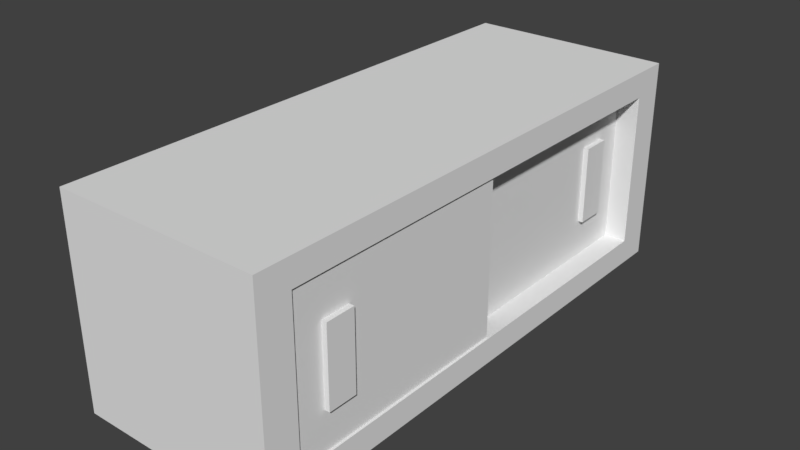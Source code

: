 # Source: Cabinet.blend  (saved by Blender 2.79.0; exported with 4.5.12 LTS)
import bpy
from mathutils import Matrix  # noqa: F401  (used for matrix-valued properties, if any)

bpy.ops.wm.read_factory_settings(use_empty=True)
scene = bpy.context.scene
scene.name = 'Scene'

# ---- collections
col_collection_1 = bpy.data.collections.new('Collection 1'); scene.collection.children.link(col_collection_1)

# ---- materials (node trees are filled in below, after node groups)
mat_metal = bpy.data.materials.new('Metal')
mat_metal.alpha_threshold = 0.0
mat_metal.use_transparent_shadow = False
mat_metal.roughness = 0.5
mat_cabinet = bpy.data.materials.new('Cabinet')
mat_cabinet.alpha_threshold = 0.0
mat_cabinet.use_transparent_shadow = False
mat_cabinet.roughness = 0.5

# ---- material node trees

# ---- world
world_world = bpy.data.worlds.new('World'); scene.world = world_world
world_world.color = (0.05088, 0.05088, 0.05088)
world_world.use_sun_shadow = False
world_world.sun_shadow_jitter_overblur = 0.0
world_world.cycles.sampling_method = 'MANUAL'

# ---- meshes
me_cube_002 = bpy.data.meshes.new('Cube.002')
me_cube_002.from_pydata([(-1.0, -1.216, -1.0), (-1.0, -1.216, 1.0), (-1.0, 0.9944, -1.0), (-1.0, 0.9944, 1.0), (1.0, -1.216, -1.0), (1.0, -1.216, 1.0), (1.0, 0.9944, -1.0), (1.0, 0.9944, 1.0), (1.0, 0.9944, -0.5), (1.0, -1.216, -0.5), (1.0, 0.9944, 0.5), (1.0, -1.216, 0.5), (1.0, 0.4419, 0.5), (1.0, 0.4419, -0.5), (1.0, 0.7182, 0.5), (1.0, 0.7182, -0.5), (1.825, 0.7182, 0.5), (1.825, 0.4419, 0.5), (1.825, 0.7182, -0.5), (1.825, 0.4419, -0.5), (1.0, 0.4419, -1.0), (1.0, 0.7182, -1.0), (1.0, 0.4419, 1.0), (1.0, 0.7182, 1.0)], [], [(1, 0, 4, 5), (12, 14, 23, 22), (1, 5, 7, 3), (13, 15, 18, 19), (0, 2, 6, 4), (15, 13, 20, 21), (14, 12, 17, 16), (11, 9, 13, 12), (3, 7, 6, 2), (17, 12, 13, 19), (19, 18, 16, 17), (14, 15, 8, 10), (16, 18, 15, 14), (14, 10, 7, 23), (12, 22, 5, 11), (13, 9, 4, 20), (15, 21, 6, 8)])
me_cube_002.polygons.foreach_set('material_index', [1, 1, 1, 0, 1, 1, 0, 1, 1, 0, 0, 1, 0, 1, 1, 1, 1])
_uv = me_cube_002.uv_layers.new(name='UVMap')
_uv.uv.foreach_set('vector', [0.0001, 0.9999, 9.998e-05, 9.998e-05, 0.9999, 9.998e-05, 0.9999, 0.9999, 0.75, 0.6787, 0.8749, 0.6787, 0.8749, 0.9049, 0.75, 0.9049, 9.511e-05, 0.9049, 9.517e-05, 9.511e-05, 0.9999, 9.511e-05, 0.9999, 0.9049, 5.787e-05, 0.3349, 5.787e-05, 5.787e-05, 0.9999, 5.787e-05, 0.9999, 0.3349, 9.511e-05, 9.511e-05, 0.9999, 9.511e-05, 0.9999, 0.9049, 9.522e-05, 0.9049, 0.8749, 0.2263, 0.75, 0.2263, 0.75, 9.517e-05, 0.8749, 9.517e-05, 5.787e-05, 0.3349, 5.787e-05, 5.787e-05, 0.9999, 5.787e-05, 0.9999, 0.3349, 9.527e-05, 0.6787, 9.511e-05, 0.2263, 0.75, 0.2263, 0.75, 0.6787, 0.0001, 0.0001001, 0.9999, 9.998e-05, 0.9999, 0.9999, 9.998e-05, 0.9999, 0.8247, 0.9999, 9.08e-05, 0.9999, 9.08e-05, 9.08e-05, 0.8247, 9.083e-05, 5.261e-05, 5.255e-05, 0.2763, 5.255e-05, 0.2763, 0.9999, 5.255e-05, 0.9999, 0.8749, 0.6787, 0.8749, 0.2263, 0.9999, 0.2263, 0.9999, 0.6787, 9.083e-05, 0.9999, 9.08e-05, 9.08e-05, 0.8247, 9.08e-05, 0.8247, 0.9999, 0.8749, 0.6787, 0.9999, 0.6787, 0.9999, 0.9049, 0.8749, 0.9049, 0.75, 0.6787, 0.75, 0.9049, 9.527e-05, 0.9049, 9.527e-05, 0.6787, 0.75, 0.2263, 9.511e-05, 0.2263, 9.517e-05, 9.536e-05, 0.75, 9.517e-05, 0.8749, 0.2263, 0.8749, 9.517e-05, 0.9999, 9.511e-05, 0.9999, 0.2263])
me_cube_002.materials.append(mat_metal)
me_cube_002.materials.append(mat_cabinet)
me_cube_002.use_remesh_preserve_volume = False
me_cube_002.use_remesh_preserve_attributes = False
me_cube_002.use_mirror_vertex_groups = False
me_cube_002.update()
me_cube = bpy.data.meshes.new('Cube')
me_cube.from_pydata([(1.0, 1.0, -1.0), (1.0, -1.0, -1.0), (-1.0, -1.0, -1.0), (-1.0, 1.0, -1.0), (1.0, 1.0, 1.0), (1.0, -1.0, 1.0), (-1.0, -1.0, 1.0), (-1.0, 1.0, 1.0), (1.0, 1.0, 0.75), (1.0, -1.0, 0.75), (1.0, 1.0, -0.75), (1.0, -1.0, -0.75), (1.0, -0.875, -0.75), (1.0, 0.875, -0.75), (1.0, 0.875, 0.75), (1.0, -0.875, 0.75), (-0.6111, -0.125, 0.75), (-0.6111, -0.125, -0.75), (0.6078, -0.875, 0.75), (0.6078, -0.875, -0.75), (-0.6111, 0.875, -0.75), (-0.6111, 0.125, -0.75), (-0.6111, 0.875, 0.75), (-0.6111, 0.125, 0.75), (-0.6111, -0.875, -0.75), (-0.6111, -0.875, 0.75), (0.6078, 0.125, -0.75), (0.6078, 0.125, 0.75), (0.6078, -0.125, 0.75), (0.6078, -0.125, -0.75), (0.6078, 0.875, -0.75), (0.6078, 0.875, 0.75)], [(25, 15)], [(3, 0, 1, 2), (7, 6, 5, 4), (2, 1, 5, 6), (1, 0, 10, 11), (4, 5, 9, 8), (8, 14, 13, 10), (25, 18, 19, 24), (18, 25, 16, 28), (20, 30, 31, 22), (11, 12, 15, 9), (3, 7, 4, 0), (16, 25, 24, 17), (22, 23, 21, 20), (23, 27, 26, 21), (29, 28, 16, 17), (28, 29, 26, 27), (24, 19, 29, 17), (19, 18, 15, 12), (22, 31, 27, 23), (30, 20, 21, 26), (13, 14, 31, 30), (19, 12, 13, 30), (18, 31, 14, 15)])
_uv = me_cube.uv_layers.new(name='UVMap')
_uv.uv.foreach_set('vector', [0.9999, 9.998e-05, 0.9999, 0.9999, 9.998e-05, 0.9999, 0.0001, 9.998e-05, 0.0001001, 0.9999, 9.998e-05, 0.0001003, 0.9999, 9.998e-05, 0.9999, 0.9999, 0.0001001, 9.998e-05, 0.9999, 9.998e-05, 0.9999, 0.9999, 9.998e-05, 0.9999, 0.0001139, 0.1253, 0.9994, 0.1253, 0.9994, 0.2502, 0.0001139, 0.2502, 0.9994, 0.125, 0.0001139, 0.125, 0.000114, 0.000114, 0.9994, 0.0001139, 0.1253, 0.9999, 0.0628, 0.9999, 0.0628, 0.2504, 0.1253, 0.2504, 9.647e-05, 0.9999, 9.662e-05, 0.2435, 0.931, 0.2435, 0.931, 0.9999, 0.0001392, 0.6189, 0.0001391, 0.0001391, 0.3808, 0.0001399, 0.3808, 0.6189, 9.647e-05, 9.647e-05, 0.7565, 9.669e-05, 0.7565, 0.931, 9.673e-05, 0.931, 0.0001139, 0.2504, 0.06257, 0.2504, 0.06257, 0.9999, 0.0001141, 0.9999, 0.0001004, 0.9999, 9.998e-05, 0.0001002, 0.9999, 9.998e-05, 0.9999, 0.9999, 0.5, 0.9999, 7.07e-05, 0.9999, 7.102e-05, 7.07e-05, 0.5, 7.074e-05, 0.5, 0.9999, 7.07e-05, 0.9999, 7.094e-05, 7.07e-05, 0.5, 7.074e-05, 0.9999, 9.013e-05, 0.9999, 0.8125, 9.013e-05, 0.8125, 9.013e-05, 9.029e-05, 0.8125, 9.017e-05, 0.8125, 0.9999, 9.013e-05, 0.9999, 9.037e-05, 9.013e-05, 4.103e-05, 1.0, 4.082e-05, 4.098e-05, 0.1667, 4.082e-05, 0.1667, 1.0, 0.0002813, 0.0001447, 0.6438, 0.0003677, 0.6436, 0.3963, 0.0001447, 0.3961, 0.931, 0.2435, 9.662e-05, 0.2435, 9.677e-05, 9.655e-05, 0.931, 9.647e-05, 0.3811, 0.0001391, 0.9999, 0.0001394, 0.9999, 0.3808, 0.3811, 0.3808, 0.6436, 0.7925, 0.0001447, 0.7925, 0.0001447, 0.3966, 0.6436, 0.3966, 0.9999, 9.662e-05, 0.9999, 0.931, 0.7565, 0.931, 0.7565, 9.669e-05, 0.0001447, 0.9999, 0.0001447, 0.7928, 0.924, 0.7928, 0.924, 0.9999, 0.0001401, 0.6192, 0.8885, 0.6192, 0.8885, 0.8182, 0.0001391, 0.8182])
me_cube.materials.append(mat_cabinet)
me_cube.materials.append(None)
me_cube.use_remesh_preserve_volume = False
me_cube.use_remesh_preserve_attributes = False
me_cube.use_mirror_vertex_groups = False
me_cube.update()
me_cube_003 = bpy.data.meshes.new('Cube.003')
me_cube_003.from_pydata([(-1.0, -1.206, -1.0), (-1.0, -1.206, 1.0), (-1.0, 0.9944, -1.0), (-1.0, 0.9944, 1.0), (1.0, -1.206, -1.0), (1.0, -1.206, 1.0), (1.0, 0.9944, -1.0), (1.0, 0.9944, 1.0), (1.0, 0.9944, -0.5), (1.0, -1.206, -0.5), (1.0, 0.9944, 0.5), (1.0, -1.206, 0.5), (1.0, -0.6559, -0.5), (1.0, -0.6559, 0.5), (1.0, -0.931, -0.5), (1.0, -0.931, 0.5), (1.825, -0.6559, -0.5), (1.825, -0.931, -0.5), (1.825, -0.6559, 0.5), (1.825, -0.931, 0.5), (1.0, -0.931, -1.0), (1.0, -0.6559, -1.0), (1.0, -0.6559, 1.0), (1.0, -0.931, 1.0)], [], [(20, 14, 9, 4), (1, 5, 7, 3), (13, 15, 19, 18), (19, 17, 16, 18), (1, 0, 4, 5), (3, 7, 6, 2), (8, 10, 13, 12), (19, 15, 14, 17), (12, 13, 18, 16), (9, 14, 15, 11), (14, 12, 16, 17), (15, 13, 22, 23), (21, 12, 14, 20), (12, 21, 6, 8), (6, 4, 0, 2), (15, 23, 5, 11), (13, 10, 7, 22)])
me_cube_003.polygons.foreach_set('material_index', [0, 0, 1, 1, 0, 0, 0, 1, 1, 0, 1, 0, 0, 0, 0, 0, 0])
_uv = me_cube_003.uv_layers.new(name='UVMap')
_uv.uv.foreach_set('vector', [0.1251, 9.543e-05, 0.1251, 0.2273, 9.532e-05, 0.2273, 9.537e-05, 9.548e-05, 9.537e-05, 0.9088, 9.532e-05, 9.532e-05, 0.9999, 9.532e-05, 0.9999, 0.9088, 5.774e-05, 0.3335, 5.781e-05, 5.774e-05, 0.9999, 5.774e-05, 0.9999, 0.3335, 5.244e-05, 0.9999, 5.25e-05, 5.244e-05, 0.2751, 5.244e-05, 0.2751, 0.9999, 0.0001, 0.9999, 9.998e-05, 9.998e-05, 0.9999, 9.998e-05, 0.9999, 0.9999, 0.0001, 0.0001001, 0.9999, 9.998e-05, 0.9999, 0.9999, 9.998e-05, 0.9999, 0.9999, 0.2273, 0.9999, 0.6816, 0.25, 0.6816, 0.25, 0.2273, 0.8247, 0.9999, 9.08e-05, 0.9999, 9.08e-05, 9.08e-05, 0.8247, 9.08e-05, 0.8247, 9.08e-05, 0.8247, 0.9999, 9.08e-05, 0.9999, 9.08e-05, 9.08e-05, 9.532e-05, 0.2273, 0.1251, 0.2273, 0.1251, 0.6816, 9.532e-05, 0.6816, 5.774e-05, 0.3335, 5.781e-05, 5.774e-05, 0.9999, 5.774e-05, 0.9999, 0.3335, 0.1251, 0.6816, 0.25, 0.6816, 0.25, 0.9088, 0.1251, 0.9088, 0.25, 9.532e-05, 0.25, 0.2273, 0.1251, 0.2273, 0.1251, 9.543e-05, 0.25, 0.2273, 0.25, 9.532e-05, 0.9999, 9.554e-05, 0.9999, 0.2273, 0.9999, 0.9999, 0.9999, 9.998e-05, 9.998e-05, 9.998e-05, 9.998e-05, 0.9999, 0.1251, 0.6816, 0.1251, 0.9088, 9.548e-05, 0.9088, 9.532e-05, 0.6816, 0.25, 0.6816, 0.9999, 0.6816, 0.9999, 0.9088, 0.25, 0.9088])
me_cube_003.materials.append(mat_cabinet)
me_cube_003.materials.append(mat_metal)
me_cube_003.use_remesh_preserve_volume = False
me_cube_003.use_remesh_preserve_attributes = False
me_cube_003.use_mirror_vertex_groups = False
me_cube_003.update()

# ---- objects
ob_cube_001 = bpy.data.objects.new('Cube.001', me_cube_002)
ob_cube = bpy.data.objects.new('Cube', me_cube)
ob_cube_002 = bpy.data.objects.new('Cube.002', me_cube_003)

# ---- transforms, parenting, visibility, modifiers, constraints
ob_cube_001.location = (0.7244, 1.252, 0.0)
ob_cube_001.scale = (0.06062, 1.03, 0.751)
ob_cube_001.lineart.crease_threshold = 0.0
ob_cube.location = (0.0, 0.0, 0.0)
ob_cube.scale = (1.0, 2.601, 1.0)
ob_cube.lock_rotations_4d = False
ob_cube.empty_display_type = 'ARROWS'
ob_cube.lineart.crease_threshold = 0.0
ob_cube_002.location = (0.9164, -1.034, 0.0)
ob_cube_002.scale = (0.06062, 1.03, 0.751)
ob_cube_002.lineart.crease_threshold = 0.0

# ---- collection membership
col_collection_1.objects.link(ob_cube_001)
col_collection_1.objects.link(ob_cube)
col_collection_1.objects.link(ob_cube_002)

# ---- scene / render settings (as saved in the file)
scene.frame_start = 1; scene.frame_end = 250; scene.frame_set(1)
scene.render.engine = 'BLENDER_EEVEE_NEXT'
scene.render.resolution_percentage = 50
scene.render.dither_intensity = 0.0
scene.cycles.use_denoising = False
scene.cycles.samples = 128
scene.cycles.sampling_pattern = 'TABULATED_SOBOL'
scene.cycles.use_adaptive_sampling = False
scene.cycles.use_light_tree = False
scene.cycles.blur_glossy = 0.0
scene.cycles.sample_clamp_indirect = 0.0
scene.view_settings.view_transform = 'Standard'
bpy.context.view_layer.update()

# ---- added for rendering (the .blend has no active camera and no usable light): camera, sun
cam_auto = bpy.data.cameras.new('AutoCamera')
cam_auto.lens = 50.0
cam_auto.sensor_width = 36.0
cam_auto.clip_end = 1000.0
ob_auto_camera = bpy.data.objects.new('AutoCamera', cam_auto)
scene.collection.objects.link(ob_auto_camera)
ob_auto_camera.location = (5.50077, -6.58472, 4.38981)
ob_auto_camera.rotation_euler = (1.09748, -7.21219e-08, 0.694738)
scene.camera = ob_auto_camera
light_auto_sun = bpy.data.lights.new('AutoSun', 'SUN')
light_auto_sun.energy = 3.0
light_auto_sun.angle = 0.0523599
ob_auto_sun = bpy.data.objects.new('AutoSun', light_auto_sun)
scene.collection.objects.link(ob_auto_sun)
ob_auto_sun.rotation_euler = (0.872665, 0.174533, 0.523599)
bpy.context.view_layer.update()

